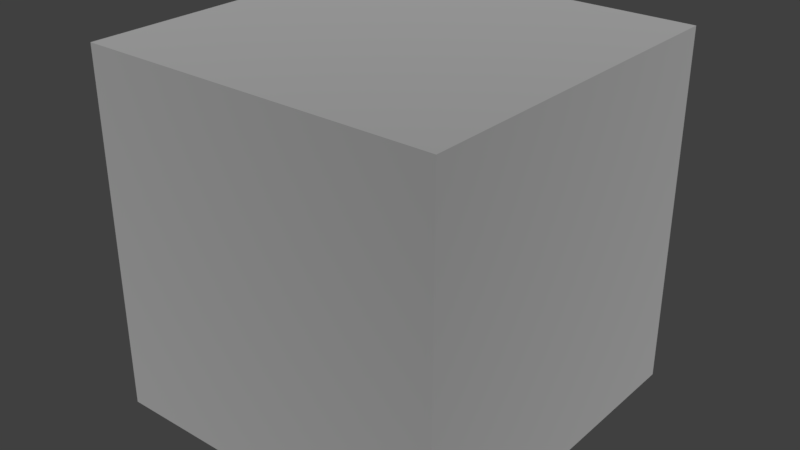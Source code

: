 # Source: data.blend  (saved by Blender 2.77.0; exported with 4.5.12 LTS)
import bpy
from mathutils import Matrix  # noqa: F401  (used for matrix-valued properties, if any)

bpy.ops.wm.read_factory_settings(use_empty=True)
scene = bpy.context.scene
scene.name = 'Scene'

# ---- collections
col_collection_1 = bpy.data.collections.new('Collection 1'); scene.collection.children.link(col_collection_1)

# ---- materials (node trees are filled in below, after node groups)
mat_material = bpy.data.materials.new('Material')
mat_material.alpha_threshold = 0.0
mat_material.roughness = 0.5
mat_material.line_color = (0.0, 0.0, 0.0, 1.0)

# ---- node groups
ng_pbr = bpy.data.node_groups.new('PBR', 'ShaderNodeTree')
_s = ng_pbr.interface.new_socket(name='PBR Shader', in_out='OUTPUT', socket_type='NodeSocketShader')
_s = ng_pbr.interface.new_socket(name='Displace', in_out='OUTPUT', socket_type='NodeSocketFloat')
_s = ng_pbr.interface.new_socket(name='Base Color', in_out='INPUT', socket_type='NodeSocketColor')
_s.default_value = (0.8, 0.8, 0.8, 1.0)
_s = ng_pbr.interface.new_socket(name='Occlusion', in_out='INPUT', socket_type='NodeSocketColor')
_s.default_value = (1.0, 1.0, 1.0, 1.0)
_s = ng_pbr.interface.new_socket(name='Roughness', in_out='INPUT', socket_type='NodeSocketFloat')
_s.default_value = 2.0
_s.min_value = -1e+04
_s.max_value = 1e+04
_s = ng_pbr.interface.new_socket(name='Metalness', in_out='INPUT', socket_type='NodeSocketFloat')
_s.subtype = 'FACTOR'
_s.default_value = 0.5
_s.min_value = 0.0
_s.max_value = 1.0
_s = ng_pbr.interface.new_socket(name='Normal Map', in_out='INPUT', socket_type='NodeSocketColor')
_s.default_value = (0.5, 0.5, 1.0, 1.0)
_s = ng_pbr.interface.new_socket(name='Emission', in_out='INPUT', socket_type='NodeSocketColor')
_N = ng_pbr.nodes; _L = ng_pbr.links
n0 = _N.new('NodeFrame'); n0.name = 'Frame'; n0.location = (-15, 253)
n0.label = 'Non-Metal Shader'
n0.width = 392
n1 = _N.new('NodeFrame'); n1.name = 'Frame.001'; n1.location = (-15, 665)
n1.label = 'Metal Shader'
n1.width = 703
n2 = _N.new('ShaderNodeBsdfDiffuse'); n2.name = 'Diffuse BSDF'; n2.location = (31, -155)
n2.label = 'Base Colour'
n3 = _N.new('ShaderNodeLayerWeight'); n3.name = 'Layer Weight'; n3.location = (37, -30)
n3.inputs[0].default_value = 0.08
n4 = _N.new('ShaderNodeBsdfAnisotropic'); n4.name = 'Non-Metal Gloss'; n4.location = (30, -278)
n4.label = 'Non-Metal Gloss'
n4.distribution = 'GGX'
n5 = _N.new('NodeReroute'); n5.name = 'Reroute.003'; n5.location = (-130, 41)
n5.width = 16
n6 = _N.new('ShaderNodeMixShader'); n6.name = 'Mix Shader'; n6.location = (222, -113)
n6.label = 'Non-Metal Mix'
n7 = _N.new('NodeReroute'); n7.name = 'Reroute.001'; n7.location = (-79, 20)
n7.width = 16
n7.socket_idname = 'NodeSocketFloat'
n8 = _N.new('NodeGroupInput'); n8.name = 'Group Input'; n8.location = (-957, -45)
n8.label = 'PBR Shader Inputs'
n8.width = 152
n9 = _N.new('ShaderNodeMath'); n9.name = 'Math'; n9.location = (-410, 22)
n9.label = 'Convert Roughness'
n9.operation = 'POWER'
n9.inputs[1].default_value = 2.0
n10 = _N.new('ShaderNodeMixShader'); n10.name = 'Mix Emission'; n10.location = (889, -230)
n10.label = 'Mix Emission'
n11 = _N.new('ShaderNodeEmission'); n11.name = 'Emission'; n11.location = (381, -284)
n12 = _N.new('ShaderNodeNormalMap'); n12.name = 'Normal Map'; n12.location = (235, -410)
n12.inputs[0].default_value = 0.75
n13 = _N.new('ShaderNodeMix'); n13.name = 'AO Mix'; n13.location = (-712, 178)
n13.label = 'AO Mix'
n13.data_type = 'RGBA'
n13.blend_type = 'MULTIPLY'
n13.inputs[0].default_value = 1.0
n14 = _N.new('ShaderNodeMath'); n14.name = 'Math.001'; n14.location = (31, -73)
n14.label = 'Increase Metalic'
n14.operation = 'MULTIPLY'
n14.inputs[1].default_value = 2.0
n15 = _N.new('ShaderNodeLayerWeight'); n15.name = 'Layer Weight.001'; n15.location = (262, -30)
n16 = _N.new('ShaderNodeMixShader'); n16.name = 'Mix Shader.001'; n16.location = (533, -167)
n16.label = 'Metallic Mix'
n17 = _N.new('ShaderNodeBsdfAnisotropic'); n17.name = 'Glossy BSDF.001'; n17.location = (30, -231)
n17.label = 'Metallic Gloss'
n17.distribution = 'GGX'
n18 = _N.new('NodeGroupOutput'); n18.name = 'Group Output'; n18.location = (1125, 121)
n18.label = 'PBR Shader Outputs'
n18.width = 158
n19 = _N.new('ShaderNodeMath'); n19.name = 'Math.002'; n19.location = (0, 0)
n19.operation = 'POWER'
n20 = _N.new('ShaderNodeMath'); n20.name = 'Math.003'; n20.location = (0, 0)
n20.operation = 'POWER'
n2.parent = n0
n3.parent = n0
n4.parent = n0
n6.parent = n0
n14.parent = n1
n15.parent = n1
n16.parent = n1
n17.parent = n1
_L.new(n2.outputs[0], n6.inputs[1])
_L.new(n4.outputs[0], n6.inputs[2])
_L.new(n8.outputs[2], n9.inputs[0])
_L.new(n8.outputs[4], n12.inputs[1])
_L.new(n6.outputs[0], n16.inputs[1])
_L.new(n5.outputs[0], n2.inputs[0])
_L.new(n17.outputs[0], n16.inputs[2])
_L.new(n3.outputs[0], n6.inputs[0])
_L.new(n5.outputs[0], n17.inputs[0])
_L.new(n8.outputs[3], n14.inputs[0])
_L.new(n14.outputs[0], n15.inputs[0])
_L.new(n7.outputs[0], n2.inputs[1])
_L.new(n12.outputs[0], n18.inputs[1])
_L.new(n15.outputs[0], n16.inputs[0])
_L.new(n9.outputs[0], n7.inputs[0])
_L.new(n8.outputs[0], n13.inputs[6])
_L.new(n8.outputs[1], n13.inputs[7])
_L.new(n13.outputs[2], n5.inputs[0])
_L.new(n8.outputs[5], n11.inputs[0])
_L.new(n11.outputs[0], n10.inputs[2])
_L.new(n16.outputs[0], n10.inputs[1])
_L.new(n10.outputs[0], n18.inputs[0])
_L.new(n8.outputs[5], n10.inputs[0])
_L.new(n7.outputs[0], n19.inputs[0])
_L.new(n19.outputs[0], n4.inputs[1])
_L.new(n7.outputs[0], n20.inputs[0])
_L.new(n20.outputs[0], n17.inputs[1])
n18.is_active_output = True

# ---- material node trees
mat_material.use_nodes = True; mat_material.node_tree.nodes.clear()
_N = mat_material.node_tree.nodes; _L = mat_material.node_tree.links
n0 = _N.new('ShaderNodeOutputMaterial'); n0.name = 'Material Output'; n0.location = (333, 314)
n1 = _N.new('ShaderNodeGroup'); n1.name = 'Group'; n1.location = (24, 386)
n1.width = 218
n1.node_tree = ng_pbr
n1.inputs[0].default_value = (0.8, 0.8, 0.8, 1.0)
n1.inputs[1].default_value = (1.0, 1.0, 1.0, 1.0)
n1.inputs[2].default_value = 2.0
n1.inputs[3].default_value = 0.5
n1.inputs[4].default_value = (0.5, 0.5, 1.0, 1.0)
n1.inputs[5].default_value = (0.0, 0.0, 0.0, 1.0)
n2 = _N.new('ShaderNodeDisplacement'); n2.name = 'Displacement'; n2.location = (0, 0)
n2.inputs[1].default_value = 0.0
n2.inputs[2].default_value = 0.1
_L.new(n1.outputs[0], n0.inputs[0])
_L.new(n1.outputs[1], n2.inputs[0])
_L.new(n2.outputs[0], n0.inputs[2])
n0.is_active_output = True

# ---- world
world_world = bpy.data.worlds.new('World'); scene.world = world_world
world_world.color = (0.05088, 0.05088, 0.05088)
world_world.use_sun_shadow = False
world_world.sun_shadow_jitter_overblur = 0.0
world_world.cycles.sampling_method = 'MANUAL'

# ---- meshes
me_cube_001 = bpy.data.meshes.new('Cube.001')
me_cube_001.from_pydata([(-1.0, -1.0, -1.0), (-1.0, -1.0, 1.0), (-1.0, 1.0, -1.0), (-1.0, 1.0, 1.0), (1.0, -1.0, -1.0), (1.0, -1.0, 1.0), (1.0, 1.0, -1.0), (1.0, 1.0, 1.0)], [], [(1, 3, 2, 0), (3, 7, 6, 2), (7, 5, 4, 6), (5, 1, 0, 4), (0, 2, 6, 4), (5, 7, 3, 1)])
me_cube_001.materials.append(mat_material)
me_cube_001.use_remesh_preserve_volume = False
me_cube_001.use_remesh_preserve_attributes = False
me_cube_001.use_mirror_vertex_groups = False
me_cube_001.update()

# ---- objects
ob_cube = bpy.data.objects.new('Cube', me_cube_001)

# ---- transforms, parenting, visibility, modifiers, constraints
ob_cube.location = (0.0, 0.0, 0.0)
ob_cube.lineart.crease_threshold = 0.0

# ---- collection membership
col_collection_1.objects.link(ob_cube)

# ---- scene / render settings (as saved in the file)
scene.frame_start = 1; scene.frame_end = 250; scene.frame_set(1)
scene.render.engine = 'CYCLES'
scene.render.resolution_percentage = 50
scene.render.dither_intensity = 0.0
scene.cycles.use_denoising = False
scene.cycles.samples = 128
scene.cycles.sampling_pattern = 'TABULATED_SOBOL'
scene.cycles.light_sampling_threshold = 0.0
scene.cycles.use_adaptive_sampling = False
scene.cycles.use_light_tree = False
scene.cycles.blur_glossy = 0.0
scene.cycles.sample_clamp_indirect = 0.0
scene.view_settings.view_transform = 'Standard'
bpy.context.view_layer.update()

# ---- added for rendering (the .blend has no active camera and no usable light): camera, sun
cam_auto = bpy.data.cameras.new('AutoCamera')
cam_auto.lens = 50.0
cam_auto.sensor_width = 36.0
cam_auto.clip_end = 1000.0
ob_auto_camera = bpy.data.objects.new('AutoCamera', cam_auto)
scene.collection.objects.link(ob_auto_camera)
ob_auto_camera.location = (3.20507, -3.84609, 2.56406)
ob_auto_camera.rotation_euler = (1.09748, -7.21219e-08, 0.694738)
scene.camera = ob_auto_camera
light_auto_sun = bpy.data.lights.new('AutoSun', 'SUN')
light_auto_sun.energy = 3.0
light_auto_sun.angle = 0.0523599
ob_auto_sun = bpy.data.objects.new('AutoSun', light_auto_sun)
scene.collection.objects.link(ob_auto_sun)
ob_auto_sun.rotation_euler = (0.872665, 0.174533, 0.523599)
bpy.context.view_layer.update()
